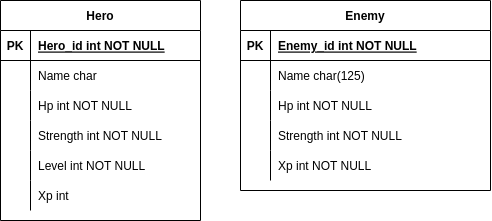

The diagram above was exported from draw.io. Its source (the exported page's mxGraphModel, read from the mxfile embedded in the PNG):
<mxGraphModel dx="1137" dy="803" grid="1" gridSize="10" guides="1" tooltips="1" connect="1" arrows="1" fold="1" page="1" pageScale="1" pageWidth="850" pageHeight="1100" math="0" shadow="0" extFonts="Permanent Marker^https://fonts.googleapis.com/css?family=Permanent+Marker">
  <root>
    <mxCell id="0" />
    <mxCell id="1" parent="0" />
    <mxCell id="C-vyLk0tnHw3VtMMgP7b-2" value="Enemy" style="shape=table;startSize=30;container=1;collapsible=1;childLayout=tableLayout;fixedRows=1;rowLines=0;fontStyle=1;align=center;resizeLast=1;" parent="1" vertex="1">
      <mxGeometry x="280" y="40" width="250" height="190" as="geometry" />
    </mxCell>
    <mxCell id="C-vyLk0tnHw3VtMMgP7b-3" value="" style="shape=partialRectangle;collapsible=0;dropTarget=0;pointerEvents=0;fillColor=none;points=[[0,0.5],[1,0.5]];portConstraint=eastwest;top=0;left=0;right=0;bottom=1;" parent="C-vyLk0tnHw3VtMMgP7b-2" vertex="1">
      <mxGeometry y="30" width="250" height="30" as="geometry" />
    </mxCell>
    <mxCell id="C-vyLk0tnHw3VtMMgP7b-4" value="PK" style="shape=partialRectangle;overflow=hidden;connectable=0;fillColor=none;top=0;left=0;bottom=0;right=0;fontStyle=1;" parent="C-vyLk0tnHw3VtMMgP7b-3" vertex="1">
      <mxGeometry width="30" height="30" as="geometry">
        <mxRectangle width="30" height="30" as="alternateBounds" />
      </mxGeometry>
    </mxCell>
    <mxCell id="C-vyLk0tnHw3VtMMgP7b-5" value="Enemy_id int NOT NULL" style="shape=partialRectangle;overflow=hidden;connectable=0;fillColor=none;top=0;left=0;bottom=0;right=0;align=left;spacingLeft=6;fontStyle=5;" parent="C-vyLk0tnHw3VtMMgP7b-3" vertex="1">
      <mxGeometry x="30" width="220" height="30" as="geometry">
        <mxRectangle width="220" height="30" as="alternateBounds" />
      </mxGeometry>
    </mxCell>
    <mxCell id="C-vyLk0tnHw3VtMMgP7b-6" value="" style="shape=partialRectangle;collapsible=0;dropTarget=0;pointerEvents=0;fillColor=none;points=[[0,0.5],[1,0.5]];portConstraint=eastwest;top=0;left=0;right=0;bottom=0;" parent="C-vyLk0tnHw3VtMMgP7b-2" vertex="1">
      <mxGeometry y="60" width="250" height="30" as="geometry" />
    </mxCell>
    <mxCell id="C-vyLk0tnHw3VtMMgP7b-7" value="" style="shape=partialRectangle;overflow=hidden;connectable=0;fillColor=none;top=0;left=0;bottom=0;right=0;" parent="C-vyLk0tnHw3VtMMgP7b-6" vertex="1">
      <mxGeometry width="30" height="30" as="geometry">
        <mxRectangle width="30" height="30" as="alternateBounds" />
      </mxGeometry>
    </mxCell>
    <mxCell id="C-vyLk0tnHw3VtMMgP7b-8" value="Name char(125)" style="shape=partialRectangle;overflow=hidden;connectable=0;fillColor=none;top=0;left=0;bottom=0;right=0;align=left;spacingLeft=6;" parent="C-vyLk0tnHw3VtMMgP7b-6" vertex="1">
      <mxGeometry x="30" width="220" height="30" as="geometry">
        <mxRectangle width="220" height="30" as="alternateBounds" />
      </mxGeometry>
    </mxCell>
    <mxCell id="C-vyLk0tnHw3VtMMgP7b-9" value="" style="shape=partialRectangle;collapsible=0;dropTarget=0;pointerEvents=0;fillColor=none;points=[[0,0.5],[1,0.5]];portConstraint=eastwest;top=0;left=0;right=0;bottom=0;" parent="C-vyLk0tnHw3VtMMgP7b-2" vertex="1">
      <mxGeometry y="90" width="250" height="30" as="geometry" />
    </mxCell>
    <mxCell id="C-vyLk0tnHw3VtMMgP7b-10" value="" style="shape=partialRectangle;overflow=hidden;connectable=0;fillColor=none;top=0;left=0;bottom=0;right=0;" parent="C-vyLk0tnHw3VtMMgP7b-9" vertex="1">
      <mxGeometry width="30" height="30" as="geometry">
        <mxRectangle width="30" height="30" as="alternateBounds" />
      </mxGeometry>
    </mxCell>
    <mxCell id="C-vyLk0tnHw3VtMMgP7b-11" value="Hp int NOT NULL" style="shape=partialRectangle;overflow=hidden;connectable=0;fillColor=none;top=0;left=0;bottom=0;right=0;align=left;spacingLeft=6;" parent="C-vyLk0tnHw3VtMMgP7b-9" vertex="1">
      <mxGeometry x="30" width="220" height="30" as="geometry">
        <mxRectangle width="220" height="30" as="alternateBounds" />
      </mxGeometry>
    </mxCell>
    <mxCell id="25f--JTWje39xZ91_cV0-19" style="shape=partialRectangle;collapsible=0;dropTarget=0;pointerEvents=0;fillColor=none;points=[[0,0.5],[1,0.5]];portConstraint=eastwest;top=0;left=0;right=0;bottom=0;" vertex="1" parent="C-vyLk0tnHw3VtMMgP7b-2">
      <mxGeometry y="120" width="250" height="30" as="geometry" />
    </mxCell>
    <mxCell id="25f--JTWje39xZ91_cV0-20" style="shape=partialRectangle;overflow=hidden;connectable=0;fillColor=none;top=0;left=0;bottom=0;right=0;" vertex="1" parent="25f--JTWje39xZ91_cV0-19">
      <mxGeometry width="30" height="30" as="geometry">
        <mxRectangle width="30" height="30" as="alternateBounds" />
      </mxGeometry>
    </mxCell>
    <mxCell id="25f--JTWje39xZ91_cV0-21" value="Strength int NOT NULL" style="shape=partialRectangle;overflow=hidden;connectable=0;fillColor=none;top=0;left=0;bottom=0;right=0;align=left;spacingLeft=6;" vertex="1" parent="25f--JTWje39xZ91_cV0-19">
      <mxGeometry x="30" width="220" height="30" as="geometry">
        <mxRectangle width="220" height="30" as="alternateBounds" />
      </mxGeometry>
    </mxCell>
    <mxCell id="25f--JTWje39xZ91_cV0-16" style="shape=partialRectangle;collapsible=0;dropTarget=0;pointerEvents=0;fillColor=none;points=[[0,0.5],[1,0.5]];portConstraint=eastwest;top=0;left=0;right=0;bottom=0;" vertex="1" parent="C-vyLk0tnHw3VtMMgP7b-2">
      <mxGeometry y="150" width="250" height="30" as="geometry" />
    </mxCell>
    <mxCell id="25f--JTWje39xZ91_cV0-17" style="shape=partialRectangle;overflow=hidden;connectable=0;fillColor=none;top=0;left=0;bottom=0;right=0;" vertex="1" parent="25f--JTWje39xZ91_cV0-16">
      <mxGeometry width="30" height="30" as="geometry">
        <mxRectangle width="30" height="30" as="alternateBounds" />
      </mxGeometry>
    </mxCell>
    <mxCell id="25f--JTWje39xZ91_cV0-18" value="Xp int NOT NULL" style="shape=partialRectangle;overflow=hidden;connectable=0;fillColor=none;top=0;left=0;bottom=0;right=0;align=left;spacingLeft=6;" vertex="1" parent="25f--JTWje39xZ91_cV0-16">
      <mxGeometry x="30" width="220" height="30" as="geometry">
        <mxRectangle width="220" height="30" as="alternateBounds" />
      </mxGeometry>
    </mxCell>
    <mxCell id="C-vyLk0tnHw3VtMMgP7b-23" value="Hero" style="shape=table;startSize=30;container=1;collapsible=1;childLayout=tableLayout;fixedRows=1;rowLines=0;fontStyle=1;align=center;resizeLast=1;" parent="1" vertex="1">
      <mxGeometry x="40" y="40" width="200" height="220" as="geometry" />
    </mxCell>
    <mxCell id="C-vyLk0tnHw3VtMMgP7b-24" value="" style="shape=partialRectangle;collapsible=0;dropTarget=0;pointerEvents=0;fillColor=none;points=[[0,0.5],[1,0.5]];portConstraint=eastwest;top=0;left=0;right=0;bottom=1;" parent="C-vyLk0tnHw3VtMMgP7b-23" vertex="1">
      <mxGeometry y="30" width="200" height="30" as="geometry" />
    </mxCell>
    <mxCell id="C-vyLk0tnHw3VtMMgP7b-25" value="PK" style="shape=partialRectangle;overflow=hidden;connectable=0;fillColor=none;top=0;left=0;bottom=0;right=0;fontStyle=1;" parent="C-vyLk0tnHw3VtMMgP7b-24" vertex="1">
      <mxGeometry width="30" height="30" as="geometry">
        <mxRectangle width="30" height="30" as="alternateBounds" />
      </mxGeometry>
    </mxCell>
    <mxCell id="C-vyLk0tnHw3VtMMgP7b-26" value="Hero_id int NOT NULL" style="shape=partialRectangle;overflow=hidden;connectable=0;fillColor=none;top=0;left=0;bottom=0;right=0;align=left;spacingLeft=6;fontStyle=5;" parent="C-vyLk0tnHw3VtMMgP7b-24" vertex="1">
      <mxGeometry x="30" width="170" height="30" as="geometry">
        <mxRectangle width="170" height="30" as="alternateBounds" />
      </mxGeometry>
    </mxCell>
    <mxCell id="C-vyLk0tnHw3VtMMgP7b-27" value="" style="shape=partialRectangle;collapsible=0;dropTarget=0;pointerEvents=0;fillColor=none;points=[[0,0.5],[1,0.5]];portConstraint=eastwest;top=0;left=0;right=0;bottom=0;" parent="C-vyLk0tnHw3VtMMgP7b-23" vertex="1">
      <mxGeometry y="60" width="200" height="30" as="geometry" />
    </mxCell>
    <mxCell id="C-vyLk0tnHw3VtMMgP7b-28" value="" style="shape=partialRectangle;overflow=hidden;connectable=0;fillColor=none;top=0;left=0;bottom=0;right=0;" parent="C-vyLk0tnHw3VtMMgP7b-27" vertex="1">
      <mxGeometry width="30" height="30" as="geometry">
        <mxRectangle width="30" height="30" as="alternateBounds" />
      </mxGeometry>
    </mxCell>
    <mxCell id="C-vyLk0tnHw3VtMMgP7b-29" value="Name char " style="shape=partialRectangle;overflow=hidden;connectable=0;fillColor=none;top=0;left=0;bottom=0;right=0;align=left;spacingLeft=6;" parent="C-vyLk0tnHw3VtMMgP7b-27" vertex="1">
      <mxGeometry x="30" width="170" height="30" as="geometry">
        <mxRectangle width="170" height="30" as="alternateBounds" />
      </mxGeometry>
    </mxCell>
    <mxCell id="25f--JTWje39xZ91_cV0-13" style="shape=partialRectangle;collapsible=0;dropTarget=0;pointerEvents=0;fillColor=none;points=[[0,0.5],[1,0.5]];portConstraint=eastwest;top=0;left=0;right=0;bottom=0;" vertex="1" parent="C-vyLk0tnHw3VtMMgP7b-23">
      <mxGeometry y="90" width="200" height="30" as="geometry" />
    </mxCell>
    <mxCell id="25f--JTWje39xZ91_cV0-14" style="shape=partialRectangle;overflow=hidden;connectable=0;fillColor=none;top=0;left=0;bottom=0;right=0;" vertex="1" parent="25f--JTWje39xZ91_cV0-13">
      <mxGeometry width="30" height="30" as="geometry">
        <mxRectangle width="30" height="30" as="alternateBounds" />
      </mxGeometry>
    </mxCell>
    <mxCell id="25f--JTWje39xZ91_cV0-15" value="Hp int NOT NULL" style="shape=partialRectangle;overflow=hidden;connectable=0;fillColor=none;top=0;left=0;bottom=0;right=0;align=left;spacingLeft=6;" vertex="1" parent="25f--JTWje39xZ91_cV0-13">
      <mxGeometry x="30" width="170" height="30" as="geometry">
        <mxRectangle width="170" height="30" as="alternateBounds" />
      </mxGeometry>
    </mxCell>
    <mxCell id="25f--JTWje39xZ91_cV0-9" style="shape=partialRectangle;collapsible=0;dropTarget=0;pointerEvents=0;fillColor=none;points=[[0,0.5],[1,0.5]];portConstraint=eastwest;top=0;left=0;right=0;bottom=0;" vertex="1" parent="C-vyLk0tnHw3VtMMgP7b-23">
      <mxGeometry y="120" width="200" height="30" as="geometry" />
    </mxCell>
    <mxCell id="25f--JTWje39xZ91_cV0-10" style="shape=partialRectangle;overflow=hidden;connectable=0;fillColor=none;top=0;left=0;bottom=0;right=0;" vertex="1" parent="25f--JTWje39xZ91_cV0-9">
      <mxGeometry width="30" height="30" as="geometry">
        <mxRectangle width="30" height="30" as="alternateBounds" />
      </mxGeometry>
    </mxCell>
    <mxCell id="25f--JTWje39xZ91_cV0-11" value="Strength int NOT NULL" style="shape=partialRectangle;overflow=hidden;connectable=0;fillColor=none;top=0;left=0;bottom=0;right=0;align=left;spacingLeft=6;" vertex="1" parent="25f--JTWje39xZ91_cV0-9">
      <mxGeometry x="30" width="170" height="30" as="geometry">
        <mxRectangle width="170" height="30" as="alternateBounds" />
      </mxGeometry>
    </mxCell>
    <mxCell id="25f--JTWje39xZ91_cV0-6" style="shape=partialRectangle;collapsible=0;dropTarget=0;pointerEvents=0;fillColor=none;points=[[0,0.5],[1,0.5]];portConstraint=eastwest;top=0;left=0;right=0;bottom=0;" vertex="1" parent="C-vyLk0tnHw3VtMMgP7b-23">
      <mxGeometry y="150" width="200" height="30" as="geometry" />
    </mxCell>
    <mxCell id="25f--JTWje39xZ91_cV0-7" style="shape=partialRectangle;overflow=hidden;connectable=0;fillColor=none;top=0;left=0;bottom=0;right=0;" vertex="1" parent="25f--JTWje39xZ91_cV0-6">
      <mxGeometry width="30" height="30" as="geometry">
        <mxRectangle width="30" height="30" as="alternateBounds" />
      </mxGeometry>
    </mxCell>
    <mxCell id="25f--JTWje39xZ91_cV0-8" value="Level int NOT NULL" style="shape=partialRectangle;overflow=hidden;connectable=0;fillColor=none;top=0;left=0;bottom=0;right=0;align=left;spacingLeft=6;" vertex="1" parent="25f--JTWje39xZ91_cV0-6">
      <mxGeometry x="30" width="170" height="30" as="geometry">
        <mxRectangle width="170" height="30" as="alternateBounds" />
      </mxGeometry>
    </mxCell>
    <mxCell id="25f--JTWje39xZ91_cV0-3" style="shape=partialRectangle;collapsible=0;dropTarget=0;pointerEvents=0;fillColor=none;points=[[0,0.5],[1,0.5]];portConstraint=eastwest;top=0;left=0;right=0;bottom=0;" vertex="1" parent="C-vyLk0tnHw3VtMMgP7b-23">
      <mxGeometry y="180" width="200" height="30" as="geometry" />
    </mxCell>
    <mxCell id="25f--JTWje39xZ91_cV0-4" style="shape=partialRectangle;overflow=hidden;connectable=0;fillColor=none;top=0;left=0;bottom=0;right=0;" vertex="1" parent="25f--JTWje39xZ91_cV0-3">
      <mxGeometry width="30" height="30" as="geometry">
        <mxRectangle width="30" height="30" as="alternateBounds" />
      </mxGeometry>
    </mxCell>
    <mxCell id="25f--JTWje39xZ91_cV0-5" value="Xp int" style="shape=partialRectangle;overflow=hidden;connectable=0;fillColor=none;top=0;left=0;bottom=0;right=0;align=left;spacingLeft=6;" vertex="1" parent="25f--JTWje39xZ91_cV0-3">
      <mxGeometry x="30" width="170" height="30" as="geometry">
        <mxRectangle width="170" height="30" as="alternateBounds" />
      </mxGeometry>
    </mxCell>
  </root>
</mxGraphModel>